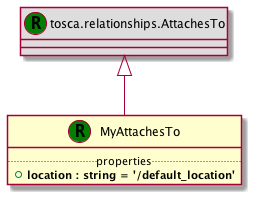

The diagram above was rendered by PlantUML. Its source (embedded in the PNG):
@startuml
set namespaceSeparator none
class "tosca.relationships.AttachesTo" as tosca_relationships_AttachesTo_RT << (R,green) >> #DDDDDD
class "MyAttachesTo" as MyAttachesTo_RT << (R,green) >> {
.. properties ..
+<b>location : string = '/default_location'
}
tosca_relationships_AttachesTo_RT <|-- MyAttachesTo_RT
@enduml